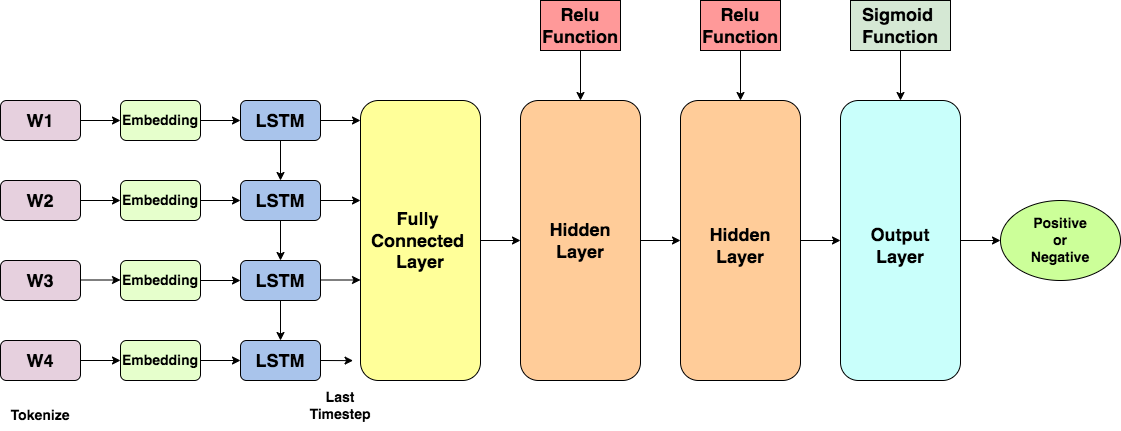

The diagram above was exported from draw.io. Its source (the exported page's mxGraphModel, read from the mxfile embedded in the PNG):
<mxGraphModel dx="1183" dy="1937" grid="1" gridSize="10" guides="1" tooltips="1" connect="1" arrows="1" fold="1" page="1" pageScale="1" pageWidth="827" pageHeight="1169" math="0" shadow="0">
  <root>
    <mxCell id="0" />
    <mxCell id="1" parent="0" />
    <mxCell id="nDjdrBG7usyNz1fxnf4w-1" value="" style="rounded=1;whiteSpace=wrap;html=1;fillColor=#E6D0DE;" parent="1" vertex="1">
      <mxGeometry x="40" y="80" width="80" height="40" as="geometry" />
    </mxCell>
    <mxCell id="nDjdrBG7usyNz1fxnf4w-19" style="edgeStyle=orthogonalEdgeStyle;rounded=0;orthogonalLoop=1;jettySize=auto;html=1;exitX=1;exitY=0.5;exitDx=0;exitDy=0;entryX=0;entryY=0.5;entryDx=0;entryDy=0;" parent="1" source="nDjdrBG7usyNz1fxnf4w-2" target="nDjdrBG7usyNz1fxnf4w-8" edge="1">
      <mxGeometry relative="1" as="geometry" />
    </mxCell>
    <mxCell id="nDjdrBG7usyNz1fxnf4w-2" value="" style="rounded=1;whiteSpace=wrap;html=1;fillColor=#E6D0DE;" parent="1" vertex="1">
      <mxGeometry x="40" y="320" width="80" height="40" as="geometry" />
    </mxCell>
    <mxCell id="nDjdrBG7usyNz1fxnf4w-3" value="" style="rounded=1;whiteSpace=wrap;html=1;fillColor=#E6D0DE;" parent="1" vertex="1">
      <mxGeometry x="40" y="240" width="80" height="40" as="geometry" />
    </mxCell>
    <mxCell id="nDjdrBG7usyNz1fxnf4w-4" value="" style="rounded=1;whiteSpace=wrap;html=1;fillColor=#E6D0DE;" parent="1" vertex="1">
      <mxGeometry x="40" y="160" width="80" height="40" as="geometry" />
    </mxCell>
    <mxCell id="nDjdrBG7usyNz1fxnf4w-20" style="edgeStyle=orthogonalEdgeStyle;rounded=0;orthogonalLoop=1;jettySize=auto;html=1;exitX=1;exitY=0.5;exitDx=0;exitDy=0;entryX=0;entryY=0.5;entryDx=0;entryDy=0;" parent="1" source="nDjdrBG7usyNz1fxnf4w-5" target="nDjdrBG7usyNz1fxnf4w-9" edge="1">
      <mxGeometry relative="1" as="geometry" />
    </mxCell>
    <mxCell id="nDjdrBG7usyNz1fxnf4w-5" value="" style="rounded=1;whiteSpace=wrap;html=1;fillColor=#E6FFCC;" parent="1" vertex="1">
      <mxGeometry x="160" y="80" width="80" height="40" as="geometry" />
    </mxCell>
    <mxCell id="nDjdrBG7usyNz1fxnf4w-21" style="edgeStyle=orthogonalEdgeStyle;rounded=0;orthogonalLoop=1;jettySize=auto;html=1;exitX=1;exitY=0.5;exitDx=0;exitDy=0;entryX=0;entryY=0.5;entryDx=0;entryDy=0;" parent="1" source="nDjdrBG7usyNz1fxnf4w-6" target="nDjdrBG7usyNz1fxnf4w-10" edge="1">
      <mxGeometry relative="1" as="geometry" />
    </mxCell>
    <mxCell id="nDjdrBG7usyNz1fxnf4w-6" value="" style="rounded=1;whiteSpace=wrap;html=1;fillColor=#E6FFCC;" parent="1" vertex="1">
      <mxGeometry x="160" y="160" width="80" height="40" as="geometry" />
    </mxCell>
    <mxCell id="nDjdrBG7usyNz1fxnf4w-22" style="edgeStyle=orthogonalEdgeStyle;rounded=0;orthogonalLoop=1;jettySize=auto;html=1;exitX=1;exitY=0.5;exitDx=0;exitDy=0;entryX=0;entryY=0.5;entryDx=0;entryDy=0;" parent="1" source="nDjdrBG7usyNz1fxnf4w-7" target="nDjdrBG7usyNz1fxnf4w-11" edge="1">
      <mxGeometry relative="1" as="geometry" />
    </mxCell>
    <mxCell id="nDjdrBG7usyNz1fxnf4w-7" value="" style="rounded=1;whiteSpace=wrap;html=1;fillColor=#E6FFCC;" parent="1" vertex="1">
      <mxGeometry x="160" y="240" width="80" height="40" as="geometry" />
    </mxCell>
    <mxCell id="nDjdrBG7usyNz1fxnf4w-23" style="edgeStyle=orthogonalEdgeStyle;rounded=0;orthogonalLoop=1;jettySize=auto;html=1;exitX=1;exitY=0.5;exitDx=0;exitDy=0;entryX=0;entryY=0.5;entryDx=0;entryDy=0;" parent="1" source="nDjdrBG7usyNz1fxnf4w-8" target="nDjdrBG7usyNz1fxnf4w-12" edge="1">
      <mxGeometry relative="1" as="geometry" />
    </mxCell>
    <mxCell id="nDjdrBG7usyNz1fxnf4w-8" value="" style="rounded=1;whiteSpace=wrap;html=1;fillColor=#E6FFCC;" parent="1" vertex="1">
      <mxGeometry x="160" y="320" width="80" height="40" as="geometry" />
    </mxCell>
    <mxCell id="nDjdrBG7usyNz1fxnf4w-24" style="edgeStyle=orthogonalEdgeStyle;rounded=0;orthogonalLoop=1;jettySize=auto;html=1;exitX=0.5;exitY=1;exitDx=0;exitDy=0;entryX=0.5;entryY=0;entryDx=0;entryDy=0;" parent="1" source="nDjdrBG7usyNz1fxnf4w-9" target="nDjdrBG7usyNz1fxnf4w-10" edge="1">
      <mxGeometry relative="1" as="geometry" />
    </mxCell>
    <mxCell id="nDjdrBG7usyNz1fxnf4w-9" value="" style="rounded=1;whiteSpace=wrap;html=1;fillColor=#A9C4EB;" parent="1" vertex="1">
      <mxGeometry x="280" y="80" width="80" height="40" as="geometry" />
    </mxCell>
    <mxCell id="nDjdrBG7usyNz1fxnf4w-25" value="" style="edgeStyle=orthogonalEdgeStyle;rounded=0;orthogonalLoop=1;jettySize=auto;html=1;" parent="1" source="nDjdrBG7usyNz1fxnf4w-10" target="nDjdrBG7usyNz1fxnf4w-11" edge="1">
      <mxGeometry relative="1" as="geometry" />
    </mxCell>
    <mxCell id="nDjdrBG7usyNz1fxnf4w-10" value="" style="rounded=1;whiteSpace=wrap;html=1;fillColor=#A9C4EB;" parent="1" vertex="1">
      <mxGeometry x="280" y="160" width="80" height="40" as="geometry" />
    </mxCell>
    <mxCell id="nDjdrBG7usyNz1fxnf4w-26" value="" style="edgeStyle=orthogonalEdgeStyle;rounded=0;orthogonalLoop=1;jettySize=auto;html=1;" parent="1" source="nDjdrBG7usyNz1fxnf4w-11" target="nDjdrBG7usyNz1fxnf4w-12" edge="1">
      <mxGeometry relative="1" as="geometry" />
    </mxCell>
    <mxCell id="nDjdrBG7usyNz1fxnf4w-11" value="" style="rounded=1;whiteSpace=wrap;html=1;fillColor=#A9C4EB;" parent="1" vertex="1">
      <mxGeometry x="280" y="240" width="80" height="40" as="geometry" />
    </mxCell>
    <mxCell id="nDjdrBG7usyNz1fxnf4w-12" value="" style="rounded=1;whiteSpace=wrap;html=1;fillColor=#A9C4EB;" parent="1" vertex="1">
      <mxGeometry x="280" y="320" width="80" height="40" as="geometry" />
    </mxCell>
    <mxCell id="nDjdrBG7usyNz1fxnf4w-13" value="" style="rounded=1;whiteSpace=wrap;html=1;fillColor=#FFFF99;" parent="1" vertex="1">
      <mxGeometry x="400" y="80" width="120" height="280" as="geometry" />
    </mxCell>
    <mxCell id="nDjdrBG7usyNz1fxnf4w-14" value="" style="endArrow=classic;html=1;rounded=0;entryX=0;entryY=0.5;entryDx=0;entryDy=0;exitX=1;exitY=0.5;exitDx=0;exitDy=0;" parent="1" source="nDjdrBG7usyNz1fxnf4w-1" target="nDjdrBG7usyNz1fxnf4w-5" edge="1">
      <mxGeometry width="50" height="50" relative="1" as="geometry">
        <mxPoint x="390" y="290" as="sourcePoint" />
        <mxPoint x="440" y="240" as="targetPoint" />
      </mxGeometry>
    </mxCell>
    <mxCell id="nDjdrBG7usyNz1fxnf4w-15" value="" style="endArrow=classic;html=1;rounded=0;entryX=0;entryY=0.5;entryDx=0;entryDy=0;exitX=1;exitY=0.5;exitDx=0;exitDy=0;" parent="1" edge="1">
      <mxGeometry width="50" height="50" relative="1" as="geometry">
        <mxPoint x="120" y="259.5" as="sourcePoint" />
        <mxPoint x="160" y="259.5" as="targetPoint" />
      </mxGeometry>
    </mxCell>
    <mxCell id="nDjdrBG7usyNz1fxnf4w-16" value="" style="endArrow=classic;html=1;rounded=0;entryX=0;entryY=0.5;entryDx=0;entryDy=0;exitX=1;exitY=0.5;exitDx=0;exitDy=0;" parent="1" source="nDjdrBG7usyNz1fxnf4w-4" target="nDjdrBG7usyNz1fxnf4w-6" edge="1">
      <mxGeometry width="50" height="50" relative="1" as="geometry">
        <mxPoint x="140" y="120" as="sourcePoint" />
        <mxPoint x="180" y="120" as="targetPoint" />
      </mxGeometry>
    </mxCell>
    <mxCell id="nDjdrBG7usyNz1fxnf4w-33" value="" style="endArrow=classic;html=1;rounded=0;exitX=1;exitY=0.5;exitDx=0;exitDy=0;" parent="1" source="nDjdrBG7usyNz1fxnf4w-9" edge="1">
      <mxGeometry width="50" height="50" relative="1" as="geometry">
        <mxPoint x="390" y="290" as="sourcePoint" />
        <mxPoint x="400" y="100" as="targetPoint" />
      </mxGeometry>
    </mxCell>
    <mxCell id="nDjdrBG7usyNz1fxnf4w-34" value="" style="endArrow=classic;html=1;rounded=0;exitX=1;exitY=0.5;exitDx=0;exitDy=0;" parent="1" source="nDjdrBG7usyNz1fxnf4w-10" edge="1">
      <mxGeometry width="50" height="50" relative="1" as="geometry">
        <mxPoint x="370" y="110" as="sourcePoint" />
        <mxPoint x="400" y="180" as="targetPoint" />
        <Array as="points" />
      </mxGeometry>
    </mxCell>
    <mxCell id="nDjdrBG7usyNz1fxnf4w-35" value="" style="endArrow=classic;html=1;rounded=0;exitX=1;exitY=0.5;exitDx=0;exitDy=0;" parent="1" edge="1">
      <mxGeometry width="50" height="50" relative="1" as="geometry">
        <mxPoint x="360" y="259.5" as="sourcePoint" />
        <mxPoint x="400" y="259.5" as="targetPoint" />
      </mxGeometry>
    </mxCell>
    <mxCell id="nDjdrBG7usyNz1fxnf4w-36" value="" style="endArrow=classic;html=1;rounded=0;exitX=1;exitY=0.5;exitDx=0;exitDy=0;entryX=-0.062;entryY=0.929;entryDx=0;entryDy=0;entryPerimeter=0;" parent="1" source="nDjdrBG7usyNz1fxnf4w-12" target="nDjdrBG7usyNz1fxnf4w-13" edge="1">
      <mxGeometry width="50" height="50" relative="1" as="geometry">
        <mxPoint x="390" y="130" as="sourcePoint" />
        <mxPoint x="430" y="130" as="targetPoint" />
      </mxGeometry>
    </mxCell>
    <mxCell id="nDjdrBG7usyNz1fxnf4w-45" value="" style="edgeStyle=orthogonalEdgeStyle;rounded=0;orthogonalLoop=1;jettySize=auto;html=1;" parent="1" source="nDjdrBG7usyNz1fxnf4w-37" edge="1">
      <mxGeometry relative="1" as="geometry">
        <mxPoint x="879.9999999999998" y="220" as="targetPoint" />
      </mxGeometry>
    </mxCell>
    <mxCell id="nDjdrBG7usyNz1fxnf4w-37" value="" style="rounded=1;whiteSpace=wrap;html=1;fillColor=#FFCC99;" parent="1" vertex="1">
      <mxGeometry x="720" y="80" width="120" height="280" as="geometry" />
    </mxCell>
    <mxCell id="nDjdrBG7usyNz1fxnf4w-44" value="" style="edgeStyle=orthogonalEdgeStyle;rounded=0;orthogonalLoop=1;jettySize=auto;html=1;" parent="1" source="nDjdrBG7usyNz1fxnf4w-38" target="nDjdrBG7usyNz1fxnf4w-37" edge="1">
      <mxGeometry relative="1" as="geometry" />
    </mxCell>
    <mxCell id="nDjdrBG7usyNz1fxnf4w-38" value="" style="rounded=1;whiteSpace=wrap;html=1;fillColor=#FFCC99;" parent="1" vertex="1">
      <mxGeometry x="560" y="80" width="120" height="280" as="geometry" />
    </mxCell>
    <mxCell id="nDjdrBG7usyNz1fxnf4w-40" value="&lt;b&gt;&lt;font style=&quot;font-size: 14px;&quot;&gt;Tokenize&lt;/font&gt;&lt;/b&gt;" style="text;html=1;strokeColor=none;fillColor=none;align=center;verticalAlign=middle;whiteSpace=wrap;rounded=0;" parent="1" vertex="1">
      <mxGeometry x="50" y="380" width="60" height="30" as="geometry" />
    </mxCell>
    <mxCell id="nDjdrBG7usyNz1fxnf4w-41" value="&lt;font style=&quot;font-size: 14px;&quot;&gt;&lt;b&gt;Last Timestep&lt;/b&gt;&lt;/font&gt;" style="text;html=1;strokeColor=none;fillColor=none;align=center;verticalAlign=middle;whiteSpace=wrap;rounded=0;" parent="1" vertex="1">
      <mxGeometry x="350" y="370" width="60" height="30" as="geometry" />
    </mxCell>
    <mxCell id="nDjdrBG7usyNz1fxnf4w-42" value="" style="endArrow=classic;html=1;rounded=0;exitX=1;exitY=0.5;exitDx=0;exitDy=0;entryX=0;entryY=0.5;entryDx=0;entryDy=0;" parent="1" source="nDjdrBG7usyNz1fxnf4w-13" target="nDjdrBG7usyNz1fxnf4w-38" edge="1">
      <mxGeometry width="50" height="50" relative="1" as="geometry">
        <mxPoint x="370" y="190" as="sourcePoint" />
        <mxPoint x="410" y="190" as="targetPoint" />
        <Array as="points" />
      </mxGeometry>
    </mxCell>
    <mxCell id="nDjdrBG7usyNz1fxnf4w-49" value="" style="edgeStyle=orthogonalEdgeStyle;rounded=0;orthogonalLoop=1;jettySize=auto;html=1;" parent="1" source="nDjdrBG7usyNz1fxnf4w-46" target="nDjdrBG7usyNz1fxnf4w-48" edge="1">
      <mxGeometry relative="1" as="geometry" />
    </mxCell>
    <mxCell id="nDjdrBG7usyNz1fxnf4w-46" value="" style="rounded=1;whiteSpace=wrap;html=1;fillColor=#C9FFFB;" parent="1" vertex="1">
      <mxGeometry x="880" y="80" width="120" height="280" as="geometry" />
    </mxCell>
    <mxCell id="nDjdrBG7usyNz1fxnf4w-48" value="" style="ellipse;whiteSpace=wrap;html=1;fillColor=#CCFF99;" parent="1" vertex="1">
      <mxGeometry x="1040" y="180" width="120" height="80" as="geometry" />
    </mxCell>
    <mxCell id="nDjdrBG7usyNz1fxnf4w-60" value="" style="edgeStyle=orthogonalEdgeStyle;rounded=0;orthogonalLoop=1;jettySize=auto;html=1;" parent="1" source="nDjdrBG7usyNz1fxnf4w-50" target="nDjdrBG7usyNz1fxnf4w-46" edge="1">
      <mxGeometry relative="1" as="geometry" />
    </mxCell>
    <mxCell id="nDjdrBG7usyNz1fxnf4w-50" value="" style="rounded=0;whiteSpace=wrap;html=1;fillColor=#D5E8D4;" parent="1" vertex="1">
      <mxGeometry x="890" y="-20" width="100" height="50" as="geometry" />
    </mxCell>
    <mxCell id="nDjdrBG7usyNz1fxnf4w-57" value="" style="edgeStyle=orthogonalEdgeStyle;rounded=0;orthogonalLoop=1;jettySize=auto;html=1;" parent="1" source="nDjdrBG7usyNz1fxnf4w-53" target="nDjdrBG7usyNz1fxnf4w-38" edge="1">
      <mxGeometry relative="1" as="geometry" />
    </mxCell>
    <mxCell id="nDjdrBG7usyNz1fxnf4w-53" value="" style="rounded=0;whiteSpace=wrap;html=1;fillColor=#FF9999;" parent="1" vertex="1">
      <mxGeometry x="580" y="-20" width="80" height="50" as="geometry" />
    </mxCell>
    <mxCell id="nDjdrBG7usyNz1fxnf4w-58" value="" style="edgeStyle=orthogonalEdgeStyle;rounded=0;orthogonalLoop=1;jettySize=auto;html=1;" parent="1" source="nDjdrBG7usyNz1fxnf4w-56" target="nDjdrBG7usyNz1fxnf4w-37" edge="1">
      <mxGeometry relative="1" as="geometry" />
    </mxCell>
    <mxCell id="nDjdrBG7usyNz1fxnf4w-56" value="" style="rounded=0;whiteSpace=wrap;html=1;fillColor=#FF9999;" parent="1" vertex="1">
      <mxGeometry x="740" y="-20" width="80" height="50" as="geometry" />
    </mxCell>
    <mxCell id="nDjdrBG7usyNz1fxnf4w-61" value="&lt;font style=&quot;font-size: 18px;&quot;&gt;&lt;b&gt;W1&lt;/b&gt;&lt;/font&gt;" style="text;html=1;strokeColor=none;fillColor=none;align=center;verticalAlign=middle;whiteSpace=wrap;rounded=0;" parent="1" vertex="1">
      <mxGeometry x="50" y="85" width="60" height="30" as="geometry" />
    </mxCell>
    <mxCell id="nDjdrBG7usyNz1fxnf4w-62" value="&lt;font style=&quot;font-size: 18px;&quot;&gt;&lt;b&gt;W4&lt;/b&gt;&lt;/font&gt;" style="text;html=1;strokeColor=none;fillColor=none;align=center;verticalAlign=middle;whiteSpace=wrap;rounded=0;" parent="1" vertex="1">
      <mxGeometry x="50" y="325" width="60" height="30" as="geometry" />
    </mxCell>
    <mxCell id="nDjdrBG7usyNz1fxnf4w-63" value="&lt;b&gt;&lt;font style=&quot;font-size: 18px;&quot;&gt;W3&lt;/font&gt;&lt;/b&gt;" style="text;html=1;strokeColor=none;fillColor=none;align=center;verticalAlign=middle;whiteSpace=wrap;rounded=0;" parent="1" vertex="1">
      <mxGeometry x="50" y="245" width="60" height="30" as="geometry" />
    </mxCell>
    <mxCell id="nDjdrBG7usyNz1fxnf4w-64" value="&lt;font style=&quot;font-size: 18px;&quot;&gt;&lt;b&gt;W2&lt;/b&gt;&lt;/font&gt;" style="text;html=1;strokeColor=none;fillColor=none;align=center;verticalAlign=middle;whiteSpace=wrap;rounded=0;" parent="1" vertex="1">
      <mxGeometry x="50" y="165" width="60" height="30" as="geometry" />
    </mxCell>
    <mxCell id="nDjdrBG7usyNz1fxnf4w-65" value="&lt;b&gt;&lt;font style=&quot;font-size: 14px;&quot;&gt;Embedding&lt;/font&gt;&lt;/b&gt;" style="text;html=1;strokeColor=none;fillColor=none;align=center;verticalAlign=middle;whiteSpace=wrap;rounded=0;" parent="1" vertex="1">
      <mxGeometry x="170" y="85" width="60" height="30" as="geometry" />
    </mxCell>
    <mxCell id="nDjdrBG7usyNz1fxnf4w-66" value="&lt;b&gt;&lt;font style=&quot;font-size: 14px;&quot;&gt;Embedding&lt;/font&gt;&lt;/b&gt;" style="text;html=1;strokeColor=none;fillColor=none;align=center;verticalAlign=middle;whiteSpace=wrap;rounded=0;" parent="1" vertex="1">
      <mxGeometry x="170" y="245" width="60" height="30" as="geometry" />
    </mxCell>
    <mxCell id="nDjdrBG7usyNz1fxnf4w-67" value="&lt;b&gt;&lt;font style=&quot;font-size: 14px;&quot;&gt;Embedding&lt;/font&gt;&lt;/b&gt;" style="text;html=1;strokeColor=none;fillColor=none;align=center;verticalAlign=middle;whiteSpace=wrap;rounded=0;" parent="1" vertex="1">
      <mxGeometry x="170" y="165" width="60" height="30" as="geometry" />
    </mxCell>
    <mxCell id="nDjdrBG7usyNz1fxnf4w-68" value="&lt;b&gt;&lt;font style=&quot;font-size: 14px;&quot;&gt;Embedding&lt;/font&gt;&lt;/b&gt;" style="text;html=1;strokeColor=none;fillColor=none;align=center;verticalAlign=middle;whiteSpace=wrap;rounded=0;" parent="1" vertex="1">
      <mxGeometry x="170" y="325" width="60" height="30" as="geometry" />
    </mxCell>
    <mxCell id="nDjdrBG7usyNz1fxnf4w-69" value="&lt;font style=&quot;font-size: 18px;&quot;&gt;&lt;b&gt;LSTM&lt;/b&gt;&lt;/font&gt;" style="text;html=1;strokeColor=none;fillColor=none;align=center;verticalAlign=middle;whiteSpace=wrap;rounded=0;" parent="1" vertex="1">
      <mxGeometry x="290" y="85" width="60" height="30" as="geometry" />
    </mxCell>
    <mxCell id="nDjdrBG7usyNz1fxnf4w-70" value="&lt;font style=&quot;font-size: 18px;&quot;&gt;&lt;b&gt;LSTM&lt;/b&gt;&lt;/font&gt;" style="text;html=1;strokeColor=none;fillColor=none;align=center;verticalAlign=middle;whiteSpace=wrap;rounded=0;" parent="1" vertex="1">
      <mxGeometry x="290" y="325" width="60" height="30" as="geometry" />
    </mxCell>
    <mxCell id="nDjdrBG7usyNz1fxnf4w-71" value="&lt;font style=&quot;font-size: 18px;&quot;&gt;&lt;b&gt;LSTM&lt;/b&gt;&lt;/font&gt;" style="text;html=1;strokeColor=none;fillColor=none;align=center;verticalAlign=middle;whiteSpace=wrap;rounded=0;" parent="1" vertex="1">
      <mxGeometry x="290" y="245" width="60" height="30" as="geometry" />
    </mxCell>
    <mxCell id="nDjdrBG7usyNz1fxnf4w-72" value="&lt;font style=&quot;font-size: 18px;&quot;&gt;&lt;b&gt;LSTM&lt;/b&gt;&lt;/font&gt;" style="text;html=1;strokeColor=none;fillColor=none;align=center;verticalAlign=middle;whiteSpace=wrap;rounded=0;" parent="1" vertex="1">
      <mxGeometry x="290" y="165" width="60" height="30" as="geometry" />
    </mxCell>
    <mxCell id="nDjdrBG7usyNz1fxnf4w-73" value="&lt;font style=&quot;font-size: 18px;&quot;&gt;&lt;b&gt;Fully&amp;nbsp;&lt;br&gt;Connected&amp;nbsp;&lt;br&gt;Layer&lt;/b&gt;&lt;/font&gt;" style="text;html=1;strokeColor=none;fillColor=none;align=center;verticalAlign=middle;whiteSpace=wrap;rounded=0;" parent="1" vertex="1">
      <mxGeometry x="430" y="205" width="60" height="30" as="geometry" />
    </mxCell>
    <mxCell id="nDjdrBG7usyNz1fxnf4w-74" value="&lt;font style=&quot;font-size: 18px;&quot;&gt;&lt;b&gt;Hidden Layer&lt;/b&gt;&lt;/font&gt;" style="text;html=1;strokeColor=none;fillColor=none;align=center;verticalAlign=middle;whiteSpace=wrap;rounded=0;" parent="1" vertex="1">
      <mxGeometry x="590" y="205" width="60" height="30" as="geometry" />
    </mxCell>
    <mxCell id="nDjdrBG7usyNz1fxnf4w-76" value="&lt;b&gt;&lt;font style=&quot;font-size: 18px;&quot;&gt;Hidden Layer&lt;/font&gt;&lt;/b&gt;" style="text;html=1;strokeColor=none;fillColor=none;align=center;verticalAlign=middle;whiteSpace=wrap;rounded=0;" parent="1" vertex="1">
      <mxGeometry x="750" y="210" width="60" height="30" as="geometry" />
    </mxCell>
    <mxCell id="nDjdrBG7usyNz1fxnf4w-77" value="&lt;b&gt;&lt;font style=&quot;font-size: 18px;&quot;&gt;Output Layer&lt;/font&gt;&lt;/b&gt;" style="text;html=1;strokeColor=none;fillColor=none;align=center;verticalAlign=middle;whiteSpace=wrap;rounded=0;" parent="1" vertex="1">
      <mxGeometry x="910" y="210" width="60" height="30" as="geometry" />
    </mxCell>
    <mxCell id="nDjdrBG7usyNz1fxnf4w-78" value="&lt;font style=&quot;font-size: 18px;&quot;&gt;&lt;b&gt;Relu&lt;br&gt;Function&lt;/b&gt;&lt;/font&gt;" style="text;html=1;strokeColor=none;fillColor=none;align=center;verticalAlign=middle;whiteSpace=wrap;rounded=0;" parent="1" vertex="1">
      <mxGeometry x="590" y="-10" width="60" height="30" as="geometry" />
    </mxCell>
    <mxCell id="nDjdrBG7usyNz1fxnf4w-80" value="&lt;font style=&quot;font-size: 18px;&quot;&gt;&lt;b&gt;Relu&lt;br&gt;Function&lt;/b&gt;&lt;/font&gt;" style="text;html=1;strokeColor=none;fillColor=none;align=center;verticalAlign=middle;whiteSpace=wrap;rounded=0;" parent="1" vertex="1">
      <mxGeometry x="750" y="-10" width="60" height="30" as="geometry" />
    </mxCell>
    <mxCell id="nDjdrBG7usyNz1fxnf4w-81" value="&lt;font style=&quot;font-size: 18px;&quot;&gt;&lt;b&gt;Sigmoid&amp;nbsp;&lt;br&gt;Function&lt;/b&gt;&lt;/font&gt;" style="text;html=1;strokeColor=none;fillColor=none;align=center;verticalAlign=middle;whiteSpace=wrap;rounded=0;" parent="1" vertex="1">
      <mxGeometry x="885" y="-10" width="110" height="30" as="geometry" />
    </mxCell>
    <mxCell id="nDjdrBG7usyNz1fxnf4w-82" value="&lt;b&gt;&lt;font style=&quot;font-size: 14px;&quot;&gt;Positive &lt;br&gt;or Negative&lt;/font&gt;&lt;/b&gt;" style="text;html=1;strokeColor=none;fillColor=none;align=center;verticalAlign=middle;whiteSpace=wrap;rounded=0;" parent="1" vertex="1">
      <mxGeometry x="1070" y="205" width="60" height="30" as="geometry" />
    </mxCell>
  </root>
</mxGraphModel>